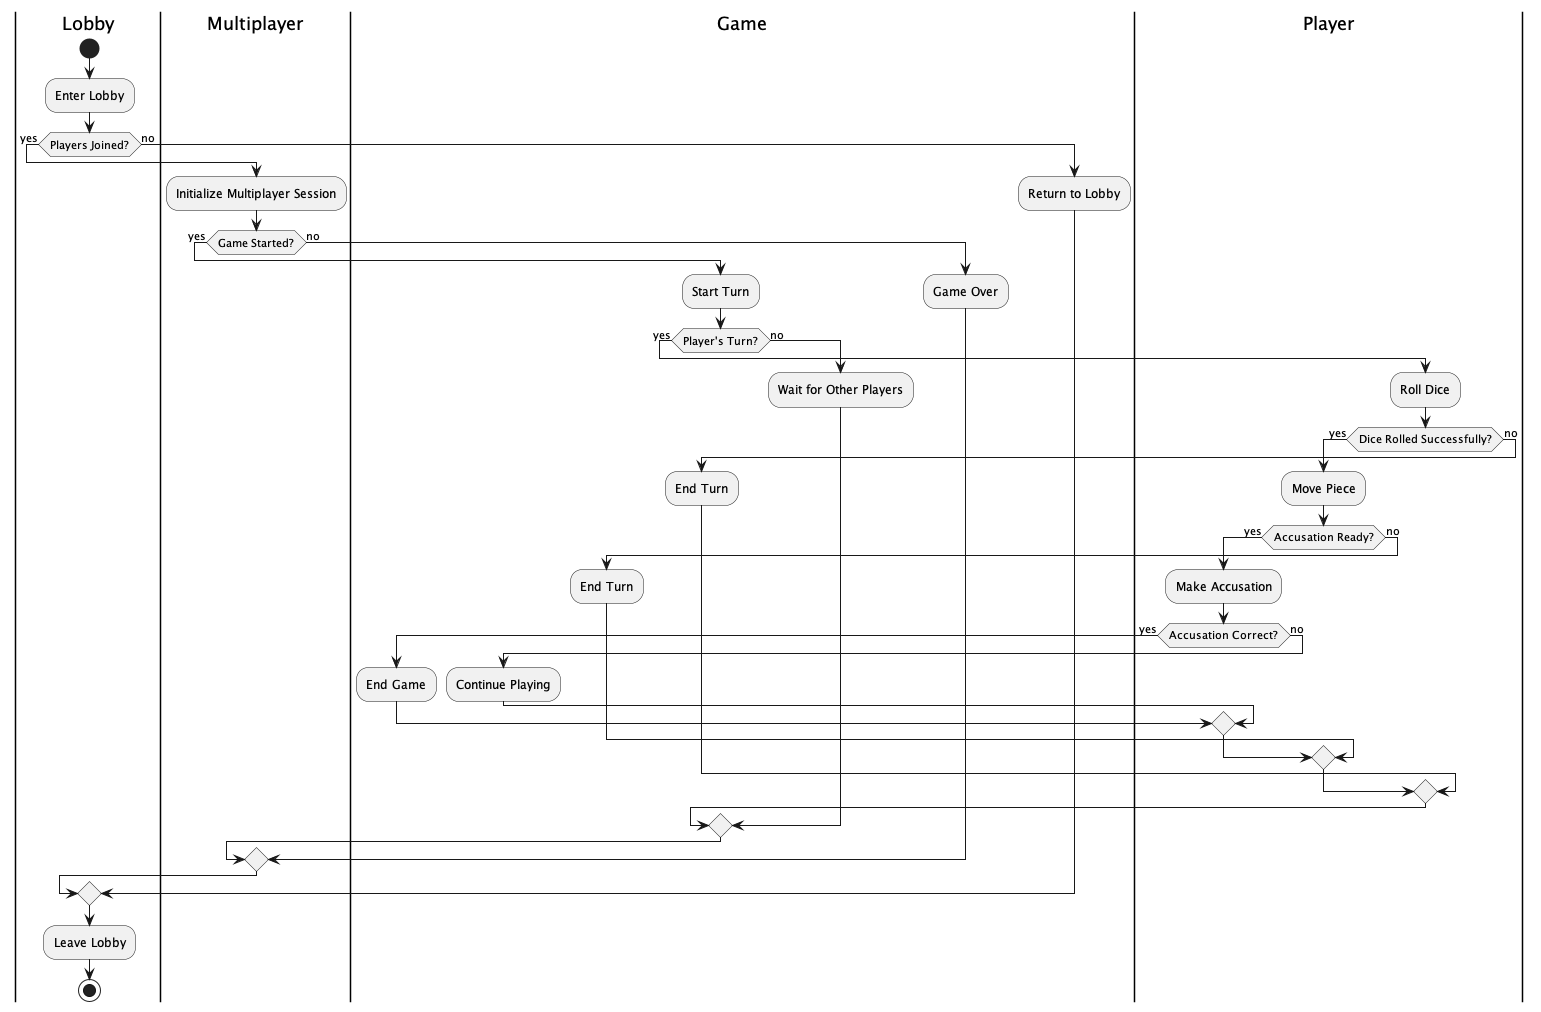

The diagram above was rendered by PlantUML. Its source (embedded in the PNG):
@startuml ClueGameActivity

|Lobby|
start
:Enter Lobby;
if (Players Joined?) then (yes)
  |Multiplayer|
  :Initialize Multiplayer Session;
  if (Game Started?) then (yes)
    |Game|
    :Start Turn;
    if (Player's Turn?) then (yes)
      |Player|
      :Roll Dice;
      if (Dice Rolled Successfully?) then (yes)
        :Move Piece;
        if (Accusation Ready?) then (yes)
          |Player|
          :Make Accusation;
          if (Accusation Correct?) then (yes)
            |Game|
            :End Game;
          else (no)
            |Game|
            :Continue Playing;
          endif
        else (no)
          |Game|
          :End Turn;
        endif
      else (no)
        |Game|
        :End Turn;
      endif
    else (no)
      |Game|
      :Wait for Other Players;
    endif
  else (no)
    |Game|
    :Game Over;
  endif
else (no)
  :Return to Lobby;
endif
|Lobby|
:Leave Lobby;
stop

@enduml